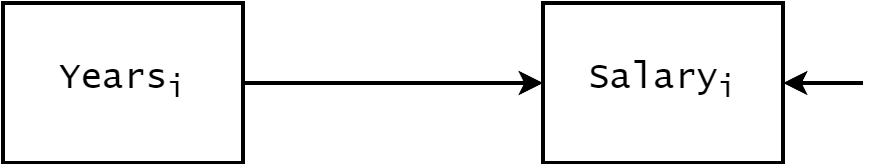

The diagram above was exported from draw.io. Its source (the exported page's mxGraphModel, read from the mxfile embedded in the PNG):
<mxGraphModel dx="984" dy="683" grid="1" gridSize="10" guides="1" tooltips="1" connect="1" arrows="1" fold="1" page="1" pageScale="1" pageWidth="850" pageHeight="1100" math="0" shadow="0">
  <root>
    <mxCell id="0" />
    <mxCell id="1" parent="0" />
    <mxCell id="NgRpIqFGK0PSljW-rtTB-1" value="Salary&lt;sub&gt;i&lt;/sub&gt;" style="rounded=0;whiteSpace=wrap;html=1;fontSize=18;strokeWidth=2;fontFamily=Lucida Console;" vertex="1" parent="1">
      <mxGeometry x="560" y="200" width="120" height="80" as="geometry" />
    </mxCell>
    <mxCell id="NgRpIqFGK0PSljW-rtTB-2" style="edgeStyle=orthogonalEdgeStyle;rounded=0;orthogonalLoop=1;jettySize=auto;html=1;exitX=1;exitY=0.5;exitDx=0;exitDy=0;entryX=0;entryY=0.5;entryDx=0;entryDy=0;strokeWidth=2;strokeColor=#000000;" edge="1" parent="1" source="NgRpIqFGK0PSljW-rtTB-3" target="NgRpIqFGK0PSljW-rtTB-1">
      <mxGeometry relative="1" as="geometry" />
    </mxCell>
    <mxCell id="NgRpIqFGK0PSljW-rtTB-3" value="Years&lt;sub&gt;i&lt;/sub&gt;" style="rounded=0;whiteSpace=wrap;html=1;fontSize=18;strokeWidth=2;fontFamily=Lucida Console;" vertex="1" parent="1">
      <mxGeometry x="290" y="200" width="120" height="80" as="geometry" />
    </mxCell>
    <mxCell id="NgRpIqFGK0PSljW-rtTB-4" value="" style="endArrow=classic;html=1;rounded=0;entryX=1;entryY=0.5;entryDx=0;entryDy=0;strokeWidth=2;strokeColor=#000000;" edge="1" parent="1" target="NgRpIqFGK0PSljW-rtTB-1">
      <mxGeometry width="50" height="50" relative="1" as="geometry">
        <mxPoint x="720" y="240" as="sourcePoint" />
        <mxPoint x="460" y="330" as="targetPoint" />
      </mxGeometry>
    </mxCell>
  </root>
</mxGraphModel>